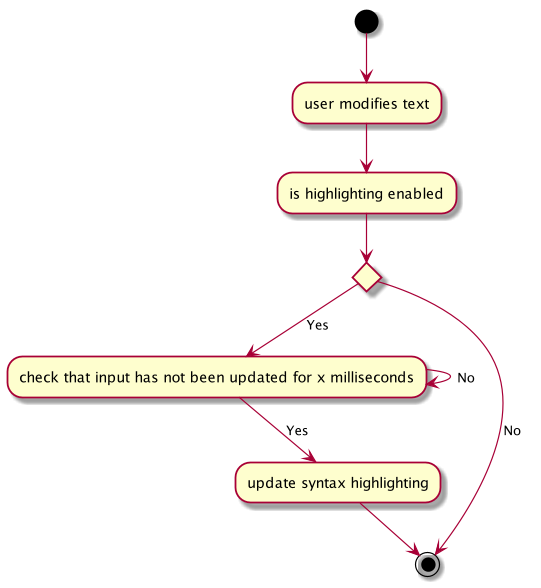

The diagram above was rendered by PlantUML. Its source (embedded in the PNG):
@startuml
(*) --> "user modifies text"
--> "is highlighting enabled"
If "" then
-->[Yes] "check that input has not been updated for x milliseconds" as sub
else
--> [No](*)
sub --> [Yes] "update syntax highlighting" as up
sub --> [No] sub
up --> (*)
@enduml